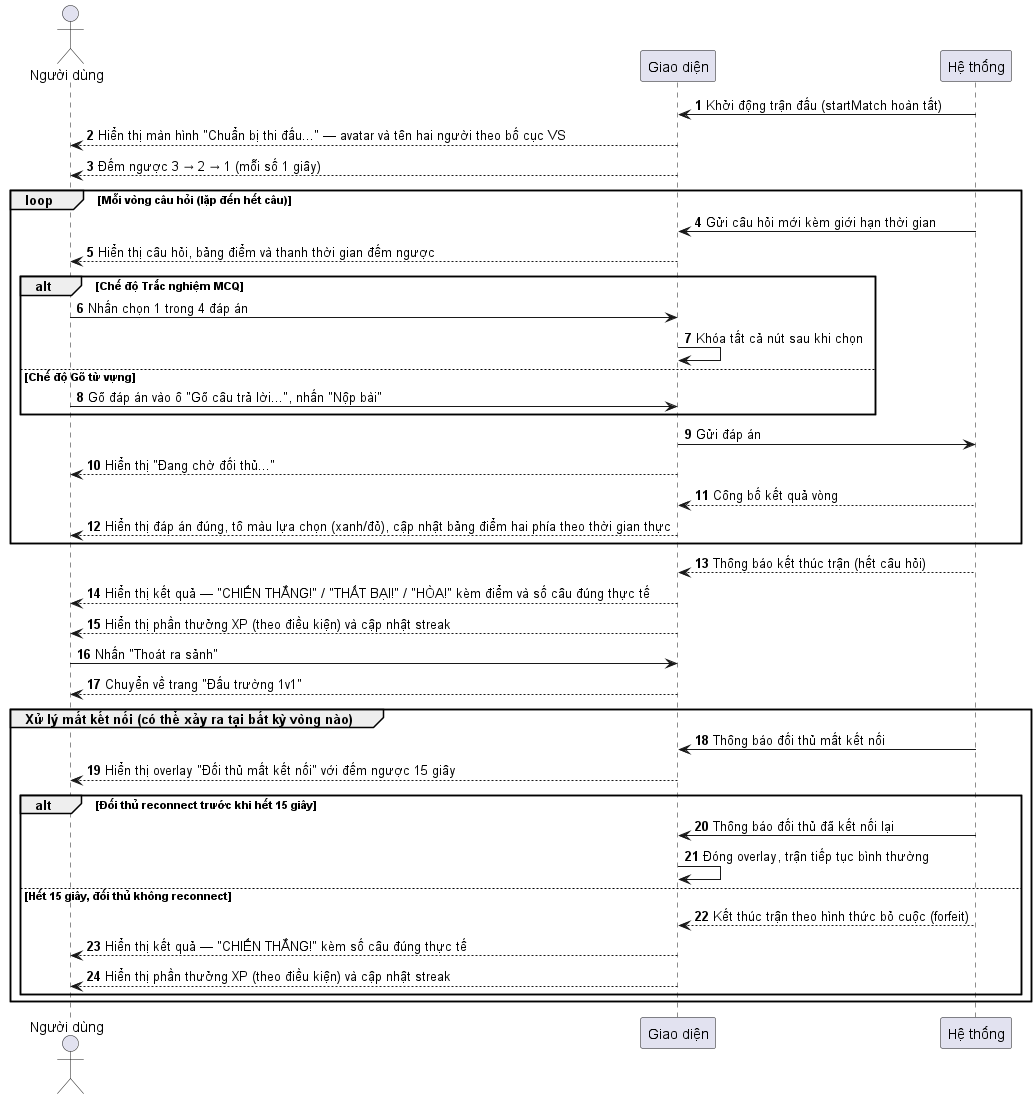

The diagram above was rendered by PlantUML. Its source (embedded in the PNG):
@startuml Battle_Combat_Sequence_Diagram
skinparam defaultFontName "Arial Unicode MS"
autonumber

actor "Người dùng" as User
participant "Giao diện" as UI
participant "Hệ thống" as Backend

Backend -> UI: Khởi động trận đấu (startMatch hoàn tất)
UI --> User: Hiển thị màn hình "Chuẩn bị thi đấu..." — avatar và tên hai người theo bố cục VS
UI --> User: Đếm ngược 3 → 2 → 1 (mỗi số 1 giây)

loop Mỗi vòng câu hỏi (lặp đến hết câu)
    Backend -> UI: Gửi câu hỏi mới kèm giới hạn thời gian
    UI --> User: Hiển thị câu hỏi, bảng điểm và thanh thời gian đếm ngược

    alt Chế độ Trắc nghiệm MCQ
        User -> UI: Nhấn chọn 1 trong 4 đáp án
        UI -> UI: Khóa tất cả nút sau khi chọn
    else Chế độ Gõ từ vựng
        User -> UI: Gõ đáp án vào ô "Gõ câu trả lời...", nhấn "Nộp bài"
    end

    UI -> Backend: Gửi đáp án
    UI --> User: Hiển thị "Đang chờ đối thủ..."
    Backend --> UI: Công bố kết quả vòng
    UI --> User: Hiển thị đáp án đúng, tô màu lựa chọn (xanh/đỏ), cập nhật bảng điểm hai phía theo thời gian thực
end

Backend --> UI: Thông báo kết thúc trận (hết câu hỏi)
UI --> User: Hiển thị kết quả — "CHIẾN THẮNG!" / "THẤT BẠI!" / "HÒA!" kèm điểm và số câu đúng thực tế
UI --> User: Hiển thị phần thưởng XP (theo điều kiện) và cập nhật streak
User -> UI: Nhấn "Thoát ra sảnh"
UI --> User: Chuyển về trang "Đấu trường 1v1"

group Xử lý mất kết nối (có thể xảy ra tại bất kỳ vòng nào)
    Backend -> UI: Thông báo đối thủ mất kết nối
    UI --> User: Hiển thị overlay "Đối thủ mất kết nối" với đếm ngược 15 giây

    alt Đối thủ reconnect trước khi hết 15 giây
        Backend -> UI: Thông báo đối thủ đã kết nối lại
        UI -> UI: Đóng overlay, trận tiếp tục bình thường
    else Hết 15 giây, đối thủ không reconnect
        Backend --> UI: Kết thúc trận theo hình thức bỏ cuộc (forfeit)
        UI --> User: Hiển thị kết quả — "CHIẾN THẮNG!" kèm số câu đúng thực tế
        UI --> User: Hiển thị phần thưởng XP (theo điều kiện) và cập nhật streak
    end
end

@enduml